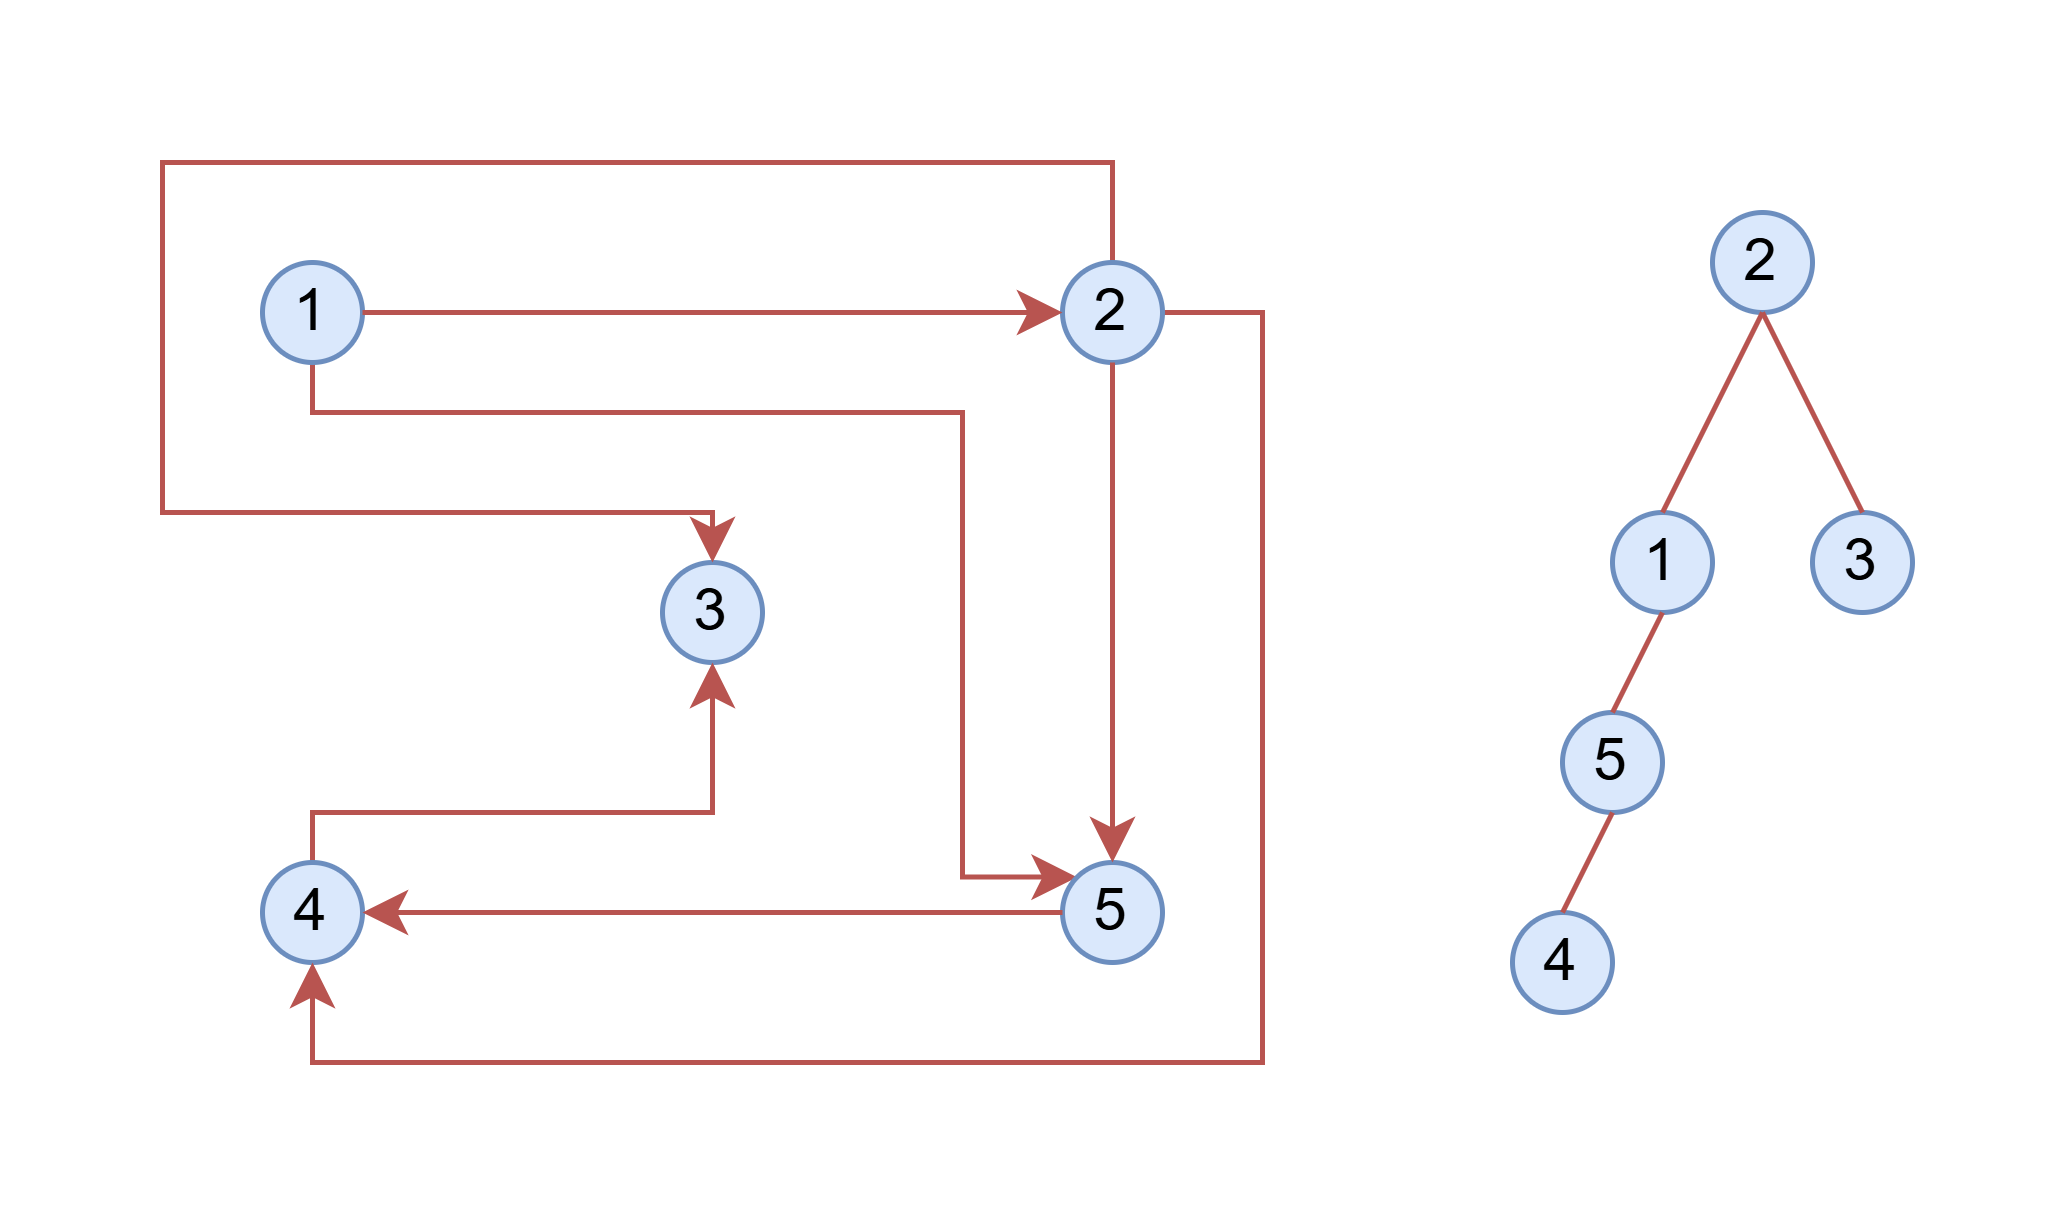

The diagram above was exported from draw.io. Its source (the exported page's mxGraphModel, read from the mxfile embedded in the PNG):
<mxGraphModel dx="496" dy="251" grid="1" gridSize="10" guides="1" tooltips="1" connect="1" arrows="1" fold="1" page="1" pageScale="1" pageWidth="827" pageHeight="1169" math="0" shadow="0">
  <root>
    <mxCell id="0" />
    <mxCell id="1" parent="0" />
    <mxCell id="jUVbOhBglrISn5lBTcBl-1" value="3" style="ellipse;whiteSpace=wrap;html=1;aspect=fixed;fillColor=#dae8fc;strokeColor=#6c8ebf;" parent="1" vertex="1">
      <mxGeometry x="210" y="130" width="20" height="20" as="geometry" />
    </mxCell>
    <mxCell id="jUVbOhBglrISn5lBTcBl-17" style="edgeStyle=orthogonalEdgeStyle;rounded=0;orthogonalLoop=1;jettySize=auto;html=1;exitX=0.5;exitY=1;exitDx=0;exitDy=0;entryX=0;entryY=0;entryDx=0;entryDy=0;fillColor=#f8cecc;strokeColor=#b85450;endArrow=classic;startFill=0;endFill=1;" parent="1" source="jUVbOhBglrISn5lBTcBl-2" target="jUVbOhBglrISn5lBTcBl-4" edge="1">
      <mxGeometry relative="1" as="geometry">
        <Array as="points">
          <mxPoint x="140" y="100" />
          <mxPoint x="270" y="100" />
          <mxPoint x="270" y="193" />
        </Array>
      </mxGeometry>
    </mxCell>
    <mxCell id="jUVbOhBglrISn5lBTcBl-2" value="1" style="ellipse;whiteSpace=wrap;html=1;aspect=fixed;fillColor=#dae8fc;strokeColor=#6c8ebf;" parent="1" vertex="1">
      <mxGeometry x="130" y="70" width="20" height="20" as="geometry" />
    </mxCell>
    <mxCell id="jUVbOhBglrISn5lBTcBl-16" style="edgeStyle=orthogonalEdgeStyle;rounded=0;orthogonalLoop=1;jettySize=auto;html=1;exitX=0.5;exitY=0;exitDx=0;exitDy=0;entryX=0.5;entryY=1;entryDx=0;entryDy=0;fillColor=#f8cecc;strokeColor=#b85450;endArrow=classic;startFill=0;startArrow=none;endFill=1;" parent="1" source="jUVbOhBglrISn5lBTcBl-3" target="jUVbOhBglrISn5lBTcBl-1" edge="1">
      <mxGeometry relative="1" as="geometry">
        <Array as="points">
          <mxPoint x="140" y="180" />
          <mxPoint x="220" y="180" />
        </Array>
      </mxGeometry>
    </mxCell>
    <mxCell id="jUVbOhBglrISn5lBTcBl-3" value="4" style="ellipse;whiteSpace=wrap;html=1;aspect=fixed;fillColor=#dae8fc;strokeColor=#6c8ebf;" parent="1" vertex="1">
      <mxGeometry x="130" y="190" width="20" height="20" as="geometry" />
    </mxCell>
    <mxCell id="jUVbOhBglrISn5lBTcBl-4" value="5" style="ellipse;whiteSpace=wrap;html=1;aspect=fixed;fillColor=#dae8fc;strokeColor=#6c8ebf;" parent="1" vertex="1">
      <mxGeometry x="290" y="190" width="20" height="20" as="geometry" />
    </mxCell>
    <mxCell id="jUVbOhBglrISn5lBTcBl-14" style="edgeStyle=orthogonalEdgeStyle;rounded=0;orthogonalLoop=1;jettySize=auto;html=1;exitX=1;exitY=0.5;exitDx=0;exitDy=0;entryX=0.5;entryY=1;entryDx=0;entryDy=0;fillColor=#f8cecc;strokeColor=#b85450;endArrow=classic;startFill=0;endFill=1;" parent="1" source="jUVbOhBglrISn5lBTcBl-5" target="jUVbOhBglrISn5lBTcBl-3" edge="1">
      <mxGeometry relative="1" as="geometry" />
    </mxCell>
    <mxCell id="jUVbOhBglrISn5lBTcBl-15" style="edgeStyle=orthogonalEdgeStyle;rounded=0;orthogonalLoop=1;jettySize=auto;html=1;exitX=0.5;exitY=0;exitDx=0;exitDy=0;entryX=0.5;entryY=0;entryDx=0;entryDy=0;fillColor=#f8cecc;strokeColor=#b85450;endArrow=classic;startFill=0;startArrow=none;endFill=1;" parent="1" source="jUVbOhBglrISn5lBTcBl-5" target="jUVbOhBglrISn5lBTcBl-1" edge="1">
      <mxGeometry relative="1" as="geometry">
        <Array as="points">
          <mxPoint x="300" y="50" />
          <mxPoint x="110" y="50" />
          <mxPoint x="110" y="120" />
          <mxPoint x="220" y="120" />
        </Array>
      </mxGeometry>
    </mxCell>
    <mxCell id="jUVbOhBglrISn5lBTcBl-5" value="2" style="ellipse;whiteSpace=wrap;html=1;aspect=fixed;fillColor=#dae8fc;strokeColor=#6c8ebf;" parent="1" vertex="1">
      <mxGeometry x="290" y="70" width="20" height="20" as="geometry" />
    </mxCell>
    <mxCell id="jUVbOhBglrISn5lBTcBl-8" value="" style="endArrow=classic;html=1;rounded=0;fillColor=#f8cecc;strokeColor=#b85450;entryX=0;entryY=0.5;entryDx=0;entryDy=0;exitX=1;exitY=0.5;exitDx=0;exitDy=0;endFill=1;" parent="1" source="jUVbOhBglrISn5lBTcBl-2" target="jUVbOhBglrISn5lBTcBl-5" edge="1">
      <mxGeometry width="50" height="50" relative="1" as="geometry">
        <mxPoint x="190" y="160" as="sourcePoint" />
        <mxPoint x="240" y="110" as="targetPoint" />
      </mxGeometry>
    </mxCell>
    <mxCell id="jUVbOhBglrISn5lBTcBl-11" value="" style="endArrow=none;html=1;rounded=0;fillColor=#f8cecc;strokeColor=#b85450;entryX=0;entryY=0.5;entryDx=0;entryDy=0;exitX=0.5;exitY=0;exitDx=0;exitDy=0;startArrow=classic;startFill=1;" parent="1" source="jUVbOhBglrISn5lBTcBl-4" edge="1">
      <mxGeometry width="50" height="50" relative="1" as="geometry">
        <mxPoint x="160" y="90" as="sourcePoint" />
        <mxPoint x="300" y="90" as="targetPoint" />
      </mxGeometry>
    </mxCell>
    <mxCell id="jUVbOhBglrISn5lBTcBl-12" value="" style="endArrow=classic;html=1;rounded=0;fillColor=#f8cecc;strokeColor=#b85450;entryX=1;entryY=0.5;entryDx=0;entryDy=0;exitX=0;exitY=0.5;exitDx=0;exitDy=0;endFill=1;" parent="1" source="jUVbOhBglrISn5lBTcBl-4" target="jUVbOhBglrISn5lBTcBl-3" edge="1">
      <mxGeometry width="50" height="50" relative="1" as="geometry">
        <mxPoint x="170" y="100" as="sourcePoint" />
        <mxPoint x="310" y="100" as="targetPoint" />
      </mxGeometry>
    </mxCell>
    <mxCell id="jUVbOhBglrISn5lBTcBl-19" value="3" style="ellipse;whiteSpace=wrap;html=1;aspect=fixed;fillColor=#dae8fc;strokeColor=#6c8ebf;" parent="1" vertex="1">
      <mxGeometry x="440" y="120" width="20" height="20" as="geometry" />
    </mxCell>
    <mxCell id="jUVbOhBglrISn5lBTcBl-21" value="1" style="ellipse;whiteSpace=wrap;html=1;aspect=fixed;fillColor=#dae8fc;strokeColor=#6c8ebf;" parent="1" vertex="1">
      <mxGeometry x="400" y="120" width="20" height="20" as="geometry" />
    </mxCell>
    <mxCell id="jUVbOhBglrISn5lBTcBl-23" value="4" style="ellipse;whiteSpace=wrap;html=1;aspect=fixed;fillColor=#dae8fc;strokeColor=#6c8ebf;" parent="1" vertex="1">
      <mxGeometry x="380" y="200" width="20" height="20" as="geometry" />
    </mxCell>
    <mxCell id="jUVbOhBglrISn5lBTcBl-24" value="5" style="ellipse;whiteSpace=wrap;html=1;aspect=fixed;fillColor=#dae8fc;strokeColor=#6c8ebf;" parent="1" vertex="1">
      <mxGeometry x="390" y="160" width="20" height="20" as="geometry" />
    </mxCell>
    <mxCell id="jUVbOhBglrISn5lBTcBl-27" value="2" style="ellipse;whiteSpace=wrap;html=1;aspect=fixed;fillColor=#dae8fc;strokeColor=#6c8ebf;" parent="1" vertex="1">
      <mxGeometry x="420" y="60" width="20" height="20" as="geometry" />
    </mxCell>
    <mxCell id="jUVbOhBglrISn5lBTcBl-35" value="" style="endArrow=none;html=1;rounded=0;entryX=0.5;entryY=1;entryDx=0;entryDy=0;exitX=0.5;exitY=0;exitDx=0;exitDy=0;fillColor=#f8cecc;strokeColor=#b85450;" parent="1" source="jUVbOhBglrISn5lBTcBl-19" target="jUVbOhBglrISn5lBTcBl-27" edge="1">
      <mxGeometry width="50" height="50" relative="1" as="geometry">
        <mxPoint x="430" y="90" as="sourcePoint" />
        <mxPoint x="480" y="170" as="targetPoint" />
      </mxGeometry>
    </mxCell>
    <mxCell id="jUVbOhBglrISn5lBTcBl-36" value="" style="endArrow=none;html=1;rounded=0;entryX=0.5;entryY=1;entryDx=0;entryDy=0;exitX=0.5;exitY=0;exitDx=0;exitDy=0;fillColor=#f8cecc;strokeColor=#b85450;" parent="1" source="jUVbOhBglrISn5lBTcBl-23" target="jUVbOhBglrISn5lBTcBl-24" edge="1">
      <mxGeometry width="50" height="50" relative="1" as="geometry">
        <mxPoint x="430" y="220" as="sourcePoint" />
        <mxPoint x="480" y="170" as="targetPoint" />
      </mxGeometry>
    </mxCell>
    <mxCell id="jUVbOhBglrISn5lBTcBl-37" value="" style="endArrow=none;html=1;rounded=0;exitX=0.5;exitY=0;exitDx=0;exitDy=0;entryX=0.5;entryY=1;entryDx=0;entryDy=0;fillColor=#f8cecc;strokeColor=#b85450;" parent="1" source="jUVbOhBglrISn5lBTcBl-24" target="jUVbOhBglrISn5lBTcBl-21" edge="1">
      <mxGeometry width="50" height="50" relative="1" as="geometry">
        <mxPoint x="430" y="220" as="sourcePoint" />
        <mxPoint x="480" y="170" as="targetPoint" />
      </mxGeometry>
    </mxCell>
    <mxCell id="jUVbOhBglrISn5lBTcBl-41" value="" style="endArrow=none;html=1;rounded=0;entryX=0.5;entryY=1;entryDx=0;entryDy=0;exitX=0.5;exitY=0;exitDx=0;exitDy=0;fillColor=#f8cecc;strokeColor=#b85450;" parent="1" source="jUVbOhBglrISn5lBTcBl-21" target="jUVbOhBglrISn5lBTcBl-27" edge="1">
      <mxGeometry width="50" height="50" relative="1" as="geometry">
        <mxPoint x="430" y="220" as="sourcePoint" />
        <mxPoint x="480" y="170" as="targetPoint" />
      </mxGeometry>
    </mxCell>
  </root>
</mxGraphModel>